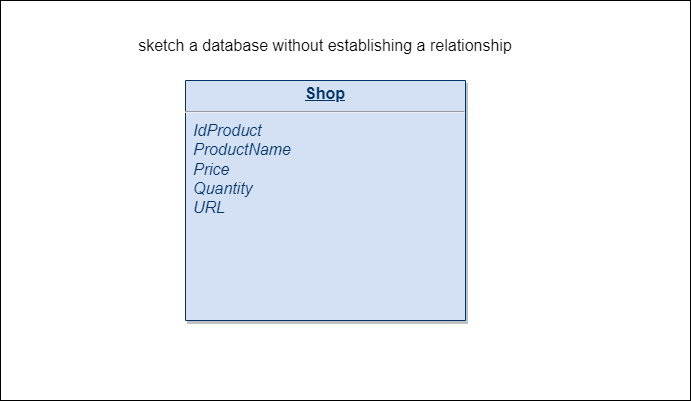

The diagram above was exported from draw.io. Its source (the exported page's mxGraphModel, read from the mxfile embedded in the PNG):
<mxGraphModel dx="1422" dy="794" grid="1" gridSize="10" guides="1" tooltips="1" connect="1" arrows="1" fold="1" page="1" pageScale="1" pageWidth="826" pageHeight="1169" background="none" math="0" shadow="0">
  <root>
    <mxCell id="0" />
    <mxCell id="1" parent="0" />
    <mxCell id="RU-KNtVbdVa3IYh4gVdq-114" value="" style="rounded=0;whiteSpace=wrap;html=1;" vertex="1" parent="1">
      <mxGeometry x="95" y="70" width="690" height="400" as="geometry" />
    </mxCell>
    <mxCell id="25" value="&lt;p style=&quot;margin: 4px 0px 0px ; text-align: center ; text-decoration: underline ; font-size: 16px&quot;&gt;&lt;b&gt;&lt;font style=&quot;font-size: 16px&quot;&gt;Shop&lt;/font&gt;&lt;/b&gt;&lt;/p&gt;&lt;hr style=&quot;font-size: 16px&quot;&gt;&lt;p style=&quot;margin: 0px 0px 0px 8px ; font-size: 16px&quot;&gt;&lt;font style=&quot;font-size: 16px&quot;&gt;&lt;i&gt;IdProduct&lt;/i&gt;&lt;/font&gt;&lt;/p&gt;&lt;p style=&quot;margin: 0px 0px 0px 8px ; font-size: 16px&quot;&gt;&lt;font style=&quot;font-size: 16px&quot;&gt;&lt;i&gt;ProductName&lt;/i&gt;&lt;/font&gt;&lt;/p&gt;&lt;p style=&quot;margin: 0px 0px 0px 8px ; font-size: 16px&quot;&gt;&lt;font style=&quot;font-size: 16px&quot;&gt;&lt;i&gt;Price&lt;/i&gt;&lt;/font&gt;&lt;/p&gt;&lt;p style=&quot;margin: 0px 0px 0px 8px ; font-size: 16px&quot;&gt;&lt;font style=&quot;font-size: 16px&quot;&gt;&lt;i&gt;Quantity&lt;/i&gt;&lt;/font&gt;&lt;/p&gt;&lt;p style=&quot;margin: 0px 0px 0px 8px ; font-size: 16px&quot;&gt;&lt;font style=&quot;font-size: 16px&quot;&gt;&lt;i&gt;URL&lt;/i&gt;&lt;/font&gt;&lt;/p&gt;&lt;p style=&quot;margin: 0px 0px 0px 8px ; font-size: 16px&quot;&gt;&lt;br&gt;&lt;/p&gt;" style="verticalAlign=top;align=left;overflow=fill;fontSize=12;fontFamily=Helvetica;html=1;strokeColor=#003366;shadow=1;fillColor=#D4E1F5;fontColor=#003366;direction=west;" parent="1" vertex="1">
      <mxGeometry x="280" y="150" width="280" height="240" as="geometry" />
    </mxCell>
    <mxCell id="RU-KNtVbdVa3IYh4gVdq-115" value="sketch a database without establishing a relationship" style="text;html=1;strokeColor=none;fillColor=none;align=center;verticalAlign=middle;whiteSpace=wrap;rounded=0;fontSize=16;" vertex="1" parent="1">
      <mxGeometry x="190" y="100" width="460" height="30" as="geometry" />
    </mxCell>
  </root>
</mxGraphModel>